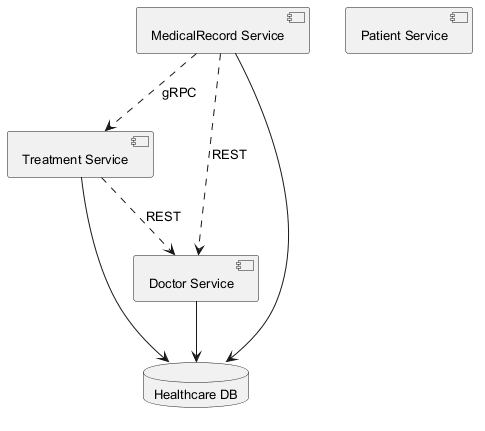

The diagram above was rendered by PlantUML. Its source (embedded in the PNG):
@startuml
skinparam monochrome true
skinparam defaultFontSize 13
component "Treatment Service" as C_TreatmentService
component "Patient Service" as C_PatientService
component "MedicalRecord Service" as C_MedicalRecordService
component "Doctor Service" as C_DoctorService
database "Healthcare DB" as DB_healthcare
C_TreatmentService --> DB_healthcare
C_MedicalRecordService --> DB_healthcare
C_DoctorService --> DB_healthcare
C_MedicalRecordService ..> C_DoctorService : REST
C_TreatmentService ..> C_DoctorService : REST
C_MedicalRecordService ..> C_TreatmentService : gRPC
@enduml